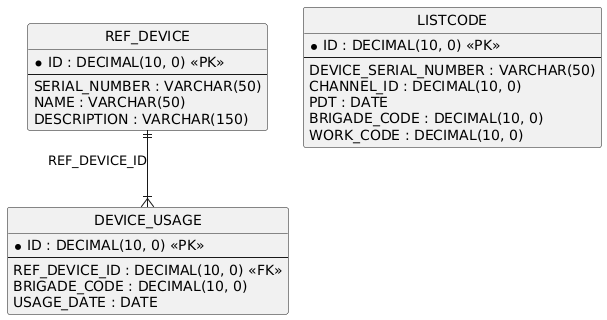

The diagram above was rendered by PlantUML. Its source (embedded in the PNG):
@startuml
hide circle
skinparam linetype ortho

entity "REF_DEVICE" as REF_DEVICE {
  * ID : DECIMAL(10, 0) <<PK>>
  --
  SERIAL_NUMBER : VARCHAR(50)
  NAME : VARCHAR(50)
  DESCRIPTION : VARCHAR(150)
}

entity "DEVICE_USAGE" as DEVICE_USAGE {
  * ID : DECIMAL(10, 0) <<PK>>
  --
  REF_DEVICE_ID : DECIMAL(10, 0) <<FK>>
  BRIGADE_CODE : DECIMAL(10, 0)
  USAGE_DATE : DATE
}

entity "LISTCODE" as LISTCODE {
  * ID : DECIMAL(10, 0) <<PK>>
  --
  DEVICE_SERIAL_NUMBER : VARCHAR(50)
  CHANNEL_ID : DECIMAL(10, 0)
  PDT : DATE
  BRIGADE_CODE : DECIMAL(10, 0)
  WORK_CODE : DECIMAL(10, 0)
}

REF_DEVICE ||--|{ DEVICE_USAGE : "REF_DEVICE_ID"
@enduml